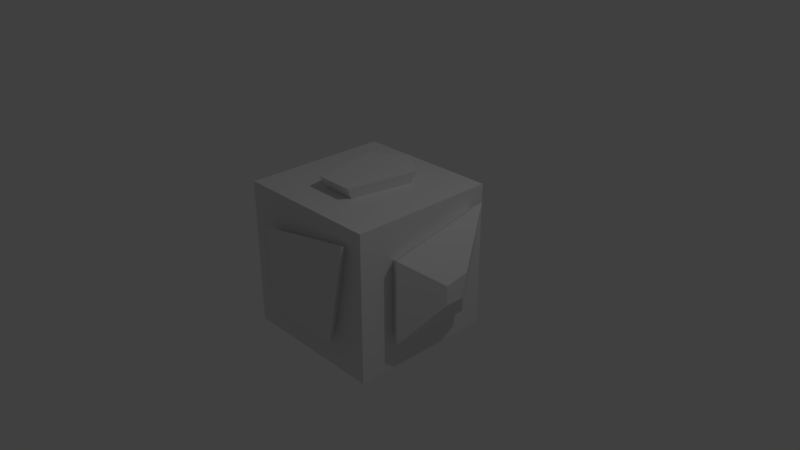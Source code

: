 # Source: FlipTest.blend  (saved by Blender 2.79.0; exported with 4.5.12 LTS)
import bpy
from mathutils import Matrix  # noqa: F401  (used for matrix-valued properties, if any)

bpy.ops.wm.read_factory_settings(use_empty=True)
scene = bpy.context.scene
scene.name = 'Scene'

# ---- collections
col_collection_1 = bpy.data.collections.new('Collection 1'); scene.collection.children.link(col_collection_1)

# ---- materials (node trees are filled in below, after node groups)
mat_material = bpy.data.materials.new('Material')
mat_material.alpha_threshold = 0.0
mat_material.use_transparent_shadow = False
mat_material.roughness = 0.5
mat_material.line_color = (0.0, 0.0, 0.0, 1.0)

# ---- material node trees

# ---- world
world_world = bpy.data.worlds.new('World'); scene.world = world_world
world_world.color = (0.05088, 0.05088, 0.05088)
world_world.use_sun_shadow = False
world_world.sun_shadow_jitter_overblur = 0.0
world_world.cycles.sampling_method = 'MANUAL'

# ---- cameras
cam_camera = bpy.data.cameras.new('Camera')
cam_camera.clip_end = 100.0
cam_camera.lens = 35.0
cam_camera.sensor_width = 32.0
cam_camera.sensor_height = 18.0
cam_camera.ortho_scale = 7.314
cam_camera.dof.focus_distance = 0.0
cam_camera.dof.aperture_fstop = 128.0

# ---- lights
light_lamp = bpy.data.lights.new('Lamp', 'POINT')
light_lamp.transmission_factor = 0.0
light_lamp.cutoff_distance = 30.0
light_lamp.energy = 100.0
light_lamp.shadow_buffer_clip_start = 1.001
light_lamp.shadow_soft_size = 0.1
light_lamp.shadow_maximum_resolution = 0.006
light_lamp.use_absolute_resolution = True

# ---- meshes
me_cube = bpy.data.meshes.new('Cube')
me_cube.from_pydata([(1.0, 1.0, -1.0), (1.0, -1.0, -1.0), (-1.0, -1.0, -1.0), (-1.0, 1.0, -1.0), (1.0, 1.0, 1.0), (1.0, -1.0, 1.0), (-1.0, -1.0, 1.0), (-1.0, 1.0, 1.0), (0.3791, 0.371, 1.0), (0.2276, -0.4609, 1.0), (-0.3791, 0.371, 1.0), (-0.2276, -0.4609, 1.0), (-5.96e-08, 0.6455, 1.0), (0.4362, 0.4129, 1.164), (0.262, -0.5445, 1.164), (-3.304e-08, 0.7288, 1.164), (-0.4362, 0.4129, 1.164), (-0.262, -0.5445, 1.164), (0.5, -1.0, -0.5), (-0.5, -1.0, -0.5), (0.75, -1.0, 0.75), (-0.5, -1.0, 0.5), (1.0, 0.5, -0.5), (1.0, -0.5, -0.5), (1.0, 0.75, 0.75), (1.0, -0.5, 0.5), (0.5, 1.0, -0.5), (-0.5, 1.0, -0.5), (0.5, 1.0, 0.5), (-0.75, 1.0, 0.75), (-1.0, -0.5, -0.5), (-1.0, 0.5, -0.5), (-1.0, -0.75, 0.75), (-1.0, 0.5, 0.5), (0.5615, -1.135, -0.579), (-0.579, -1.135, -0.579), (0.8466, -1.135, 0.8466), (-0.579, -1.135, 0.5615), (1.135, 0.5615, -0.579), (1.135, -0.579, -0.579), (1.135, 0.8466, 0.8466), (1.135, -0.579, 0.5615), (0.579, 1.135, -0.579), (-0.5615, 1.135, -0.579), (0.579, 1.135, 0.5615), (-0.8466, 1.135, 0.8466), (-1.135, -0.5615, -0.579), (-1.135, 0.579, -0.579), (-1.135, -0.8466, 0.8466), (-1.135, 0.579, 0.5615), (1.471, 0.1773, -0.08507), (1.471, -0.08507, -0.08507), (1.471, 0.2429, 0.2429), (1.471, -0.08507, 0.1773)], [], [(1, 3, 0), (6, 9, 11), (5, 24, 4), (1, 19, 2), (2, 31, 3), (3, 26, 0), (9, 17, 11), (5, 8, 9), (6, 10, 7), (4, 7, 12), (16, 17, 13), (9, 13, 14), (11, 16, 10), (12, 16, 15), (12, 13, 8), (29, 43, 27), (6, 20, 5), (2, 21, 6), (1, 20, 18), (20, 37, 36), (5, 23, 25), (0, 24, 22), (1, 22, 23), (32, 46, 30), (0, 28, 4), (4, 29, 7), (3, 29, 27), (23, 41, 25), (2, 32, 30), (7, 32, 6), (3, 33, 7), (34, 37, 35), (41, 51, 53), (44, 43, 45), (46, 49, 47), (24, 41, 40), (31, 49, 33), (29, 44, 45), (32, 49, 48), (19, 34, 35), (23, 38, 39), (20, 34, 18), (26, 43, 42), (24, 38, 22), (31, 46, 47), (19, 37, 21), (26, 44, 28), (50, 53, 51), (38, 51, 39), (41, 52, 40), (38, 52, 50), (1, 2, 3), (6, 5, 9), (5, 25, 24), (1, 18, 19), (2, 30, 31), (3, 27, 26), (9, 14, 17), (5, 4, 8), (6, 11, 10), (7, 10, 12), (12, 8, 4), (14, 13, 17), (15, 16, 13), (9, 8, 13), (11, 17, 16), (12, 10, 16), (12, 15, 13), (29, 45, 43), (6, 21, 20), (2, 19, 21), (1, 5, 20), (20, 21, 37), (5, 1, 23), (0, 4, 24), (1, 0, 22), (32, 48, 46), (0, 26, 28), (4, 28, 29), (3, 7, 29), (23, 39, 41), (2, 6, 32), (7, 33, 32), (3, 31, 33), (34, 36, 37), (41, 39, 51), (44, 42, 43), (46, 48, 49), (24, 25, 41), (31, 47, 49), (29, 28, 44), (32, 33, 49), (19, 18, 34), (23, 22, 38), (20, 36, 34), (26, 27, 43), (24, 40, 38), (31, 30, 46), (19, 35, 37), (26, 42, 44), (50, 52, 53), (38, 50, 51), (41, 53, 52), (38, 40, 52)])
_ca = me_cube.color_attributes.new('Col', 'BYTE_COLOR', 'CORNER')
_ca.data.foreach_set('color', [1.0, 0.02624, 0.08022, 1.0, 1.0, 0.02416, 0.0137, 1.0, 1.0, 0.02217, 0.0, 1.0, 0.9387, 0.02217, 0.003035, 1.0, 0.7758, 0.02624, 0.02122, 1.0, 0.8388, 0.02519, 0.01229, 1.0, 0.807, 0.02519, 0.01681, 1.0, 0.5149, 0.0356, 0.1274, 1.0, 0.5583, 0.03434, 0.1022, 1.0, 0.8308, 0.04971, 0.002125, 1.0, 0.5841, 0.1356, 0.006049, 1.0, 0.6795, 0.09084, 0.004391, 1.0, 0.6795, 0.09084, 0.004391, 1.0, 0.5647, 0.1413, 0.006512, 1.0, 0.6105, 0.1221, 0.005605, 1.0, 0.6376, 0.0331, 0.1301, 1.0, 0.4452, 0.0382, 0.1779, 1.0, 0.4621, 0.0356, 0.1683, 1.0, 0.6939, 0.08438, 0.003677, 1.0, 0.6867, 0.0865, 0.004025, 1.0, 0.6445, 0.1022, 0.004777, 1.0, 0.807, 0.02519, 0.01681, 1.0, 0.7011, 0.02956, 0.04092, 1.0, 0.7758, 0.02624, 0.02122, 1.0, 0.9387, 0.02217, 0.003035, 1.0, 0.8714, 0.02519, 0.009134, 1.0, 0.9734, 0.02217, 0.001518, 1.0, 0.5583, 0.03434, 0.1022, 1.0, 0.9734, 0.02217, 0.001518, 1.0, 0.7991, 0.02519, 0.02029, 1.0, 0.9216, 0.02416, 0.004391, 1.0, 0.8963, 0.02519, 0.006995, 1.0, 0.7529, 0.02732, 0.02732, 1.0, 0.7758, 0.02624, 0.02122, 1.0, 0.7529, 0.02732, 0.02732, 1.0, 0.8308, 0.02519, 0.01229, 1.0, 0.6445, 0.1022, 0.004777, 1.0, 0.6654, 0.0999, 0.004391, 1.0, 0.6172, 0.117, 0.005182, 1.0, 1.0, 0.02217, 0.0, 1.0, 1.0, 0.02217, 0.0, 1.0, 1.0, 0.02217, 0.0, 1.0, 0.7991, 0.02519, 0.02029, 1.0, 0.7529, 0.02732, 0.02732, 1.0, 0.7011, 0.02956, 0.04092, 1.0, 1.0, 0.02416, 0.01096, 1.0, 1.0, 0.02315, 0.008023, 1.0, 1.0, 0.02315, 0.006995, 1.0, 0.6376, 0.1046, 0.004777, 1.0, 0.7682, 0.0648, 0.002732, 1.0, 0.8388, 0.04817, 0.002125, 1.0, 0.6795, 0.09084, 0.004391, 1.0, 0.5647, 0.1413, 0.006049, 1.0, 0.6376, 0.1046, 0.004777, 1.0, 0.8308, 0.04971, 0.002125, 1.0, 0.7682, 0.0648, 0.002732, 1.0, 0.6939, 0.08438, 0.004025, 1.0, 1.0, 0.02217, 0.0, 1.0, 1.0, 0.02217, 0.0, 1.0, 1.0, 0.02217, 0.0, 1.0, 0.807, 0.02519, 0.01681, 1.0, 0.5089, 0.03689, 0.1356, 1.0, 0.6172, 0.03071, 0.07227, 1.0, 0.4621, 0.0356, 0.1683, 1.0, 0.5149, 0.0356, 0.1274, 1.0, 0.4342, 0.0382, 0.1878, 1.0, 0.5271, 0.0356, 0.1195, 1.0, 0.4342, 0.0382, 0.1878, 1.0, 0.5089, 0.03689, 0.1356, 1.0, 0.5841, 0.1274, 0.005605, 1.0, 0.5906, 0.1301, 0.006049, 1.0, 0.5583, 0.1384, 0.006995, 1.0, 0.4621, 0.0356, 0.1683, 1.0, 0.521, 0.03689, 0.117, 1.0, 0.5583, 0.03434, 0.1022, 1.0, 0.5583, 0.03434, 0.1022, 1.0, 0.9131, 0.02519, 0.02315, 1.0, 0.9734, 0.02416, 0.01521, 1.0, 0.6376, 0.0331, 0.1301, 1.0, 0.9131, 0.02519, 0.02315, 1.0, 0.5972, 0.0356, 0.1274, 1.0, 1.0, 0.02217, 0.0, 1.0, 1.0, 0.02217, 0.0, 1.0, 1.0, 0.02217, 0.0, 1.0, 0.6795, 0.09084, 0.004391, 1.0, 0.5841, 0.1274, 0.005605, 1.0, 0.5583, 0.1384, 0.006995, 1.0, 0.6308, 0.1119, 0.005182, 1.0, 0.5841, 0.1274, 0.005605, 1.0, 0.6376, 0.1046, 0.004777, 1.0, 0.6105, 0.1221, 0.005605, 1.0, 0.5711, 0.1356, 0.006049, 1.0, 0.6308, 0.1119, 0.005182, 1.0, 0.7305, 0.07619, 0.003347, 1.0, 0.5583, 0.1413, 0.006512, 1.0, 0.5906, 0.1248, 0.006049, 1.0, 0.7835, 0.06125, 0.002428, 1.0, 0.7835, 0.0648, 0.002732, 1.0, 0.7835, 0.06301, 0.002732, 1.0, 0.5333, 0.03689, 0.117, 1.0, 0.624, 0.0331, 0.1221, 1.0, 0.9473, 0.02519, 0.016, 1.0, 0.5906, 0.1301, 0.006049, 1.0, 0.5776, 0.1301, 0.006049, 1.0, 0.5841, 0.1329, 0.006049, 1.0, 0.5149, 0.0356, 0.1274, 1.0, 0.6445, 0.03071, 0.05781, 1.0, 0.5089, 0.0356, 0.1301, 1.0, 1.0, 0.02217, 0.0, 1.0, 1.0, 0.02217, 0.0, 1.0, 1.0, 0.02217, 0.0, 1.0, 0.8963, 0.02416, 0.005605, 1.0, 0.5333, 0.03689, 0.117, 1.0, 0.9473, 0.02315, 0.002732, 1.0, 1.0, 0.02217, 0.0, 1.0, 1.0, 0.02217, 0.0, 1.0, 1.0, 0.02217, 0.0, 1.0, 0.5841, 0.1356, 0.006049, 1.0, 0.7305, 0.07619, 0.003347, 1.0, 0.5906, 0.1248, 0.006049, 1.0, 1.0, 0.02217, 0.0, 1.0, 1.0, 0.02217, 0.0, 1.0, 1.0, 0.02217, 0.0, 1.0, 1.0, 0.02315, 0.0003035, 1.0, 1.0, 0.02217, 0.0, 1.0, 1.0, 0.02217, 0.0, 1.0, 1.0, 0.02217, 0.0006071, 1.0, 1.0, 0.02315, 0.008023, 1.0, 1.0, 0.02217, 0.0, 1.0, 0.5149, 0.0356, 0.1274, 1.0, 0.4287, 0.0382, 0.1912, 1.0, 0.4342, 0.0382, 0.1878, 1.0, 1.0, 0.02315, 0.01033, 1.0, 1.0, 0.02217, 0.0, 1.0, 1.0, 0.02416, 0.01161, 1.0, 1.0, 0.02217, 0.0, 1.0, 1.0, 0.02217, 0.0, 1.0, 1.0, 0.02217, 0.0, 1.0, 0.4452, 0.0382, 0.1779, 1.0, 0.5333, 0.03689, 0.117, 1.0, 0.521, 0.03689, 0.117, 1.0, 0.491, 0.03689, 0.1384, 1.0, 0.5395, 0.0356, 0.1119, 1.0, 0.521, 0.0356, 0.1221, 1.0, 0.4452, 0.0382, 0.2016, 1.0, 0.5776, 0.0356, 0.162, 1.0, 0.7011, 0.0356, 0.2831, 1.0, 0.6445, 0.03071, 0.05781, 1.0, 0.5029, 0.03689, 0.1356, 1.0, 0.5089, 0.0356, 0.1301, 1.0, 0.4287, 0.0382, 0.1912, 1.0, 0.5029, 0.03689, 0.1356, 1.0, 0.491, 0.03689, 0.1384, 1.0, 1.0, 0.02624, 0.08022, 1.0, 1.0, 0.02217, 0.0, 1.0, 1.0, 0.02416, 0.0137, 1.0, 0.6105, 0.1046, 0.009721, 1.0, 0.6867, 0.04971, 0.02217, 1.0, 0.5583, 0.08228, 0.0319, 1.0, 0.807, 0.02519, 0.01681, 1.0, 0.6172, 0.03071, 0.07227, 1.0, 0.5149, 0.0356, 0.1274, 1.0, 0.8308, 0.04971, 0.002125, 1.0, 0.6939, 0.08438, 0.004025, 1.0, 0.5841, 0.1356, 0.006049, 1.0, 0.6795, 0.09084, 0.004391, 1.0, 0.5583, 0.1384, 0.006995, 1.0, 0.5647, 0.1413, 0.006512, 1.0, 0.6376, 0.0331, 0.1301, 1.0, 0.5972, 0.0356, 0.1274, 1.0, 0.4452, 0.0382, 0.1779, 1.0, 0.6939, 0.08438, 0.003677, 1.0, 0.7529, 0.07036, 0.003035, 1.0, 0.6867, 0.0865, 0.004025, 1.0, 0.807, 0.02519, 0.01681, 1.0, 0.5583, 0.03434, 0.1022, 1.0, 0.7011, 0.02956, 0.04092, 1.0, 0.9387, 0.02217, 0.003035, 1.0, 0.8388, 0.02519, 0.01229, 1.0, 0.8714, 0.02519, 0.009134, 1.0, 0.9734, 0.02217, 0.001518, 1.0, 0.8714, 0.02519, 0.009134, 1.0, 0.7991, 0.02519, 0.02029, 1.0, 0.7991, 0.02519, 0.02029, 1.0, 0.7011, 0.02956, 0.04092, 1.0, 0.5583, 0.03434, 0.1022, 1.0, 0.8308, 0.02519, 0.01229, 1.0, 0.7529, 0.02732, 0.02732, 1.0, 0.8963, 0.02519, 0.006995, 1.0, 0.8388, 0.02519, 0.01161, 1.0, 0.9216, 0.02416, 0.004391, 1.0, 0.7529, 0.02732, 0.02732, 1.0, 0.7758, 0.02624, 0.02122, 1.0, 0.7011, 0.02956, 0.04092, 1.0, 0.7529, 0.02732, 0.02732, 1.0, 0.6445, 0.1022, 0.004777, 1.0, 0.6867, 0.0865, 0.004025, 1.0, 0.6654, 0.0999, 0.004391, 1.0, 1.0, 0.02217, 0.0, 1.0, 1.0, 0.02217, 0.0, 1.0, 1.0, 0.02217, 0.0, 1.0, 0.7991, 0.02519, 0.02029, 1.0, 0.8388, 0.02519, 0.01161, 1.0, 0.7529, 0.02732, 0.02732, 1.0, 0.9131, 0.02519, 0.02315, 1.0, 0.9473, 0.02519, 0.016, 1.0, 0.624, 0.0331, 0.1221, 1.0, 0.6376, 0.1046, 0.004777, 1.0, 0.5647, 0.1413, 0.006049, 1.0, 0.7682, 0.0648, 0.002732, 1.0, 0.6795, 0.09084, 0.004391, 1.0, 0.5841, 0.1356, 0.006049, 1.0, 0.5647, 0.1413, 0.006049, 1.0, 0.8308, 0.04971, 0.002125, 1.0, 0.8388, 0.04817, 0.002125, 1.0, 0.7682, 0.0648, 0.002732, 1.0, 1.0, 0.03955, 0.005605, 1.0, 1.0, 0.02217, 0.0, 1.0, 1.0, 0.02217, 0.0, 1.0, 0.807, 0.02519, 0.01681, 1.0, 0.5271, 0.0356, 0.1195, 1.0, 0.5089, 0.03689, 0.1356, 1.0, 0.4621, 0.0356, 0.1683, 1.0, 0.5583, 0.03434, 0.1022, 1.0, 0.5149, 0.0356, 0.1274, 1.0, 0.5271, 0.0356, 0.1195, 1.0, 0.4621, 0.0356, 0.1683, 1.0, 0.4342, 0.0382, 0.1878, 1.0, 0.5841, 0.1274, 0.005605, 1.0, 0.6172, 0.1195, 0.005605, 1.0, 0.5906, 0.1301, 0.006049, 1.0, 0.4621, 0.0356, 0.1683, 1.0, 0.4452, 0.0382, 0.1779, 1.0, 0.521, 0.03689, 0.117, 1.0, 0.5583, 0.03434, 0.1022, 1.0, 0.521, 0.03689, 0.117, 1.0, 0.8963, 0.02416, 0.005605, 1.0, 0.6376, 0.0331, 0.1301, 1.0, 0.9734, 0.02416, 0.01521, 1.0, 0.9131, 0.02519, 0.02315, 1.0, 1.0, 0.02217, 0.0, 1.0, 1.0, 0.02217, 0.0, 1.0, 1.0, 0.02217, 0.0, 1.0, 0.6795, 0.09084, 0.004391, 1.0, 0.6376, 0.1046, 0.004777, 1.0, 0.5841, 0.1274, 0.005605, 1.0, 0.6308, 0.1119, 0.005182, 1.0, 0.5711, 0.1356, 0.006049, 1.0, 0.5841, 0.1274, 0.005605, 1.0, 0.6105, 0.1221, 0.005605, 1.0, 0.5647, 0.1413, 0.006512, 1.0, 0.5711, 0.1356, 0.006049, 1.0, 0.7305, 0.07619, 0.003347, 1.0, 0.8148, 0.05448, 0.002428, 1.0, 0.5583, 0.1413, 0.006512, 1.0, 0.7835, 0.06125, 0.002428, 1.0, 0.7758, 0.0648, 0.002732, 1.0, 0.7835, 0.0648, 0.002732, 1.0, 0.5333, 0.03689, 0.117, 1.0, 0.4564, 0.0382, 0.1746, 1.0, 0.624, 0.0331, 0.1221, 1.0, 0.5906, 0.1301, 0.006049, 1.0, 0.6172, 0.1195, 0.005605, 1.0, 0.5776, 0.1301, 0.006049, 1.0, 0.5149, 0.0356, 0.1274, 1.0, 0.6172, 0.03071, 0.07227, 1.0, 0.6445, 0.03071, 0.05781, 1.0, 1.0, 0.02315, 0.01033, 1.0, 1.0, 0.02519, 0.01298, 1.0, 1.0, 0.02416, 0.01298, 1.0, 0.8963, 0.02416, 0.005605, 1.0, 0.521, 0.03689, 0.117, 1.0, 0.5333, 0.03689, 0.117, 1.0, 1.0, 0.02217, 0.0, 1.0, 1.0, 0.02217, 0.0, 1.0, 1.0, 0.02217, 0.0, 1.0, 1.0, 0.02217, 0.0, 1.0, 1.0, 0.02217, 0.0, 1.0, 1.0, 0.02217, 0.0, 1.0, 1.0, 0.02217, 0.0, 1.0, 1.0, 0.02217, 0.0, 1.0, 1.0, 0.02217, 0.0, 1.0, 1.0, 0.02217, 0.0, 1.0, 1.0, 0.02416, 0.0009106, 1.0, 1.0, 0.02217, 0.0, 1.0, 1.0, 0.02217, 0.0006071, 1.0, 1.0, 0.02315, 0.006995, 1.0, 1.0, 0.02315, 0.008023, 1.0, 0.5149, 0.0356, 0.1274, 1.0, 0.5089, 0.0356, 0.1301, 1.0, 0.4287, 0.0382, 0.1912, 1.0, 1.0, 0.02315, 0.01033, 1.0, 1.0, 0.02217, 0.001214, 1.0, 1.0, 0.02217, 0.0, 1.0, 1.0, 0.02217, 0.0, 1.0, 1.0, 0.02217, 0.0, 1.0, 1.0, 0.02217, 0.0, 1.0, 0.4452, 0.0382, 0.1779, 1.0, 0.4564, 0.0382, 0.1746, 1.0, 0.5333, 0.03689, 0.117, 1.0, 0.491, 0.03689, 0.1384, 1.0, 0.5029, 0.03689, 0.1356, 1.0, 0.5395, 0.0356, 0.1119, 1.0, 0.4452, 0.0382, 0.2016, 1.0, 0.5271, 0.03689, 0.1559, 1.0, 0.5776, 0.0356, 0.162, 1.0, 0.6445, 0.03071, 0.05781, 1.0, 0.5395, 0.0356, 0.1119, 1.0, 0.5029, 0.03689, 0.1356, 1.0, 0.4287, 0.0382, 0.1912, 1.0, 0.5089, 0.0356, 0.1301, 1.0, 0.5029, 0.03689, 0.1356, 1.0])
me_cube.materials.append(mat_material)
me_cube.use_remesh_preserve_volume = False
me_cube.use_remesh_preserve_attributes = False
me_cube.use_mirror_vertex_groups = False
me_cube.auto_texspace = False
me_cube.update()

# ---- objects
ob_cube = bpy.data.objects.new('Cube', me_cube)
ob_lamp = bpy.data.objects.new('Lamp', light_lamp)
ob_camera = bpy.data.objects.new('Camera', cam_camera)

# ---- transforms, parenting, visibility, modifiers, constraints
ob_cube.location = (0.0, 0.0, 0.0)
ob_cube.lock_rotations_4d = False
ob_cube.empty_display_type = 'ARROWS'
ob_cube.show_texture_space = True
ob_cube.lineart.crease_threshold = 0.0
ob_lamp.location = (4.076, 1.005, 5.904)
ob_lamp.rotation_euler = (0.6503, 0.05522, 1.866)
ob_lamp.lock_rotations_4d = False
ob_lamp.empty_display_type = 'ARROWS'
ob_lamp.color = (0.0, 0.0, 0.0, 0.0)
ob_lamp.lineart.crease_threshold = 0.0
ob_camera.location = (7.481, -6.508, 5.344)
ob_camera.rotation_euler = (1.109, 0.0, 0.8149)
ob_camera.lock_rotations_4d = False
ob_camera.empty_display_type = 'ARROWS'
ob_camera.color = (0.0, 0.0, 0.0, 0.0)
ob_camera.display_type = 'WIRE'
ob_camera.lineart.crease_threshold = 0.0

# ---- collection membership
col_collection_1.objects.link(ob_cube)
col_collection_1.objects.link(ob_lamp)
col_collection_1.objects.link(ob_camera)

# ---- scene / render settings (as saved in the file)
scene.camera = ob_camera
scene.frame_start = 1; scene.frame_end = 250; scene.frame_set(1)
scene.render.engine = 'BLENDER_EEVEE_NEXT'
scene.render.resolution_percentage = 50
scene.render.dither_intensity = 0.0
scene.cycles.use_denoising = False
scene.cycles.samples = 128
scene.cycles.sampling_pattern = 'TABULATED_SOBOL'
scene.cycles.use_adaptive_sampling = False
scene.cycles.use_light_tree = False
scene.cycles.blur_glossy = 0.0
scene.cycles.sample_clamp_indirect = 0.0
scene.view_settings.view_transform = 'Standard'
bpy.context.view_layer.update()
